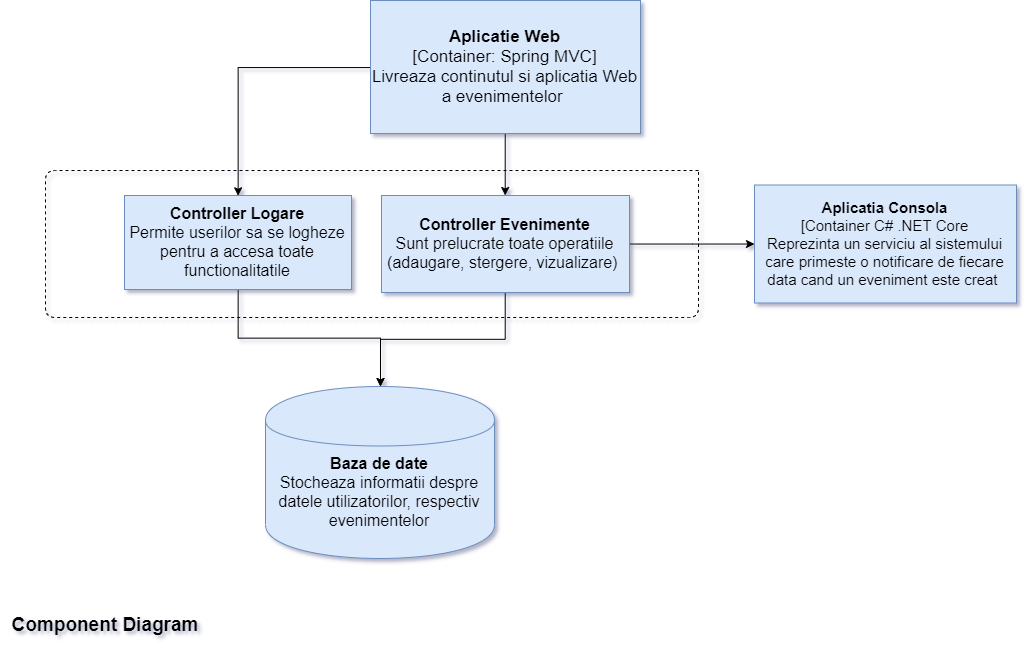

The diagram above was exported from draw.io. Its source (the exported page's mxGraphModel, read from the mxfile embedded in the PNG):
<mxGraphModel dx="1221" dy="726" grid="0" gridSize="10" guides="1" tooltips="1" connect="1" arrows="1" fold="1" page="1" pageScale="1" pageWidth="1169" pageHeight="827" math="0" shadow="0">
  <root>
    <mxCell id="0" />
    <mxCell id="1" parent="0" />
    <mxCell id="yckCMxt0RFXygxP6u8cS-1" style="edgeStyle=orthogonalEdgeStyle;rounded=0;orthogonalLoop=1;jettySize=auto;html=1;entryX=0.5;entryY=0;entryDx=0;entryDy=0;" edge="1" parent="1" source="Y1eL27JqUZ8alYybhMq2-2" target="Y1eL27JqUZ8alYybhMq2-3">
      <mxGeometry relative="1" as="geometry" />
    </mxCell>
    <mxCell id="yckCMxt0RFXygxP6u8cS-2" style="edgeStyle=orthogonalEdgeStyle;rounded=0;orthogonalLoop=1;jettySize=auto;html=1;" edge="1" parent="1" source="Y1eL27JqUZ8alYybhMq2-2" target="Y1eL27JqUZ8alYybhMq2-4">
      <mxGeometry relative="1" as="geometry" />
    </mxCell>
    <mxCell id="Y1eL27JqUZ8alYybhMq2-2" value="&lt;font style=&quot;font-size: 16px&quot;&gt;&lt;b style=&quot;font-size: 17px&quot;&gt;Aplicatie Web&lt;br&gt;&lt;/b&gt;&lt;span style=&quot;font-size: 17px&quot;&gt;[Container: Spring MVC]&lt;/span&gt;&lt;br style=&quot;font-size: 17px&quot;&gt;&lt;span style=&quot;font-size: 17px&quot;&gt;Livreaza continutul si aplicatia Web a evenimentelor&lt;/span&gt;&lt;b style=&quot;font-size: 17px&quot;&gt;&amp;nbsp;&lt;/b&gt;&lt;br&gt;&lt;/font&gt;" style="rounded=0;whiteSpace=wrap;html=1;fillColor=#dae8fc;strokeColor=#6c8ebf;" parent="1" vertex="1">
      <mxGeometry x="409" y="14" width="270" height="133" as="geometry" />
    </mxCell>
    <mxCell id="yckCMxt0RFXygxP6u8cS-9" style="edgeStyle=orthogonalEdgeStyle;rounded=0;orthogonalLoop=1;jettySize=auto;html=1;" edge="1" parent="1" source="Y1eL27JqUZ8alYybhMq2-3" target="Y1eL27JqUZ8alYybhMq2-6">
      <mxGeometry relative="1" as="geometry" />
    </mxCell>
    <mxCell id="Y1eL27JqUZ8alYybhMq2-3" value="&lt;font style=&quot;font-size: 16px&quot;&gt;&lt;b&gt;Controller Logare&lt;/b&gt;&lt;br&gt;Permite userilor sa se logheze pentru a accesa toate functionalitatile&lt;br&gt;&lt;/font&gt;" style="rounded=0;whiteSpace=wrap;html=1;fillColor=#dae8fc;strokeColor=#6c8ebf;" parent="1" vertex="1">
      <mxGeometry x="163" y="209" width="227" height="94" as="geometry" />
    </mxCell>
    <mxCell id="yckCMxt0RFXygxP6u8cS-8" style="edgeStyle=orthogonalEdgeStyle;rounded=0;orthogonalLoop=1;jettySize=auto;html=1;" edge="1" parent="1" source="Y1eL27JqUZ8alYybhMq2-4" target="Y1eL27JqUZ8alYybhMq2-6">
      <mxGeometry relative="1" as="geometry" />
    </mxCell>
    <mxCell id="yckCMxt0RFXygxP6u8cS-10" style="edgeStyle=orthogonalEdgeStyle;rounded=0;orthogonalLoop=1;jettySize=auto;html=1;" edge="1" parent="1" source="Y1eL27JqUZ8alYybhMq2-4" target="yckCMxt0RFXygxP6u8cS-5">
      <mxGeometry relative="1" as="geometry" />
    </mxCell>
    <mxCell id="Y1eL27JqUZ8alYybhMq2-4" value="&lt;font style=&quot;font-size: 16px&quot;&gt;&lt;b&gt;Controller Evenimente&lt;/b&gt;&lt;br&gt;Sunt prelucrate toate operatiile (adaugare, stergere, vizualizare)&amp;nbsp;&lt;br&gt;&lt;/font&gt;" style="rounded=0;whiteSpace=wrap;html=1;fillColor=#dae8fc;strokeColor=#6c8ebf;" parent="1" vertex="1">
      <mxGeometry x="420" y="209" width="248" height="97" as="geometry" />
    </mxCell>
    <mxCell id="Y1eL27JqUZ8alYybhMq2-6" value="&lt;font style=&quot;font-size: 16px&quot;&gt;&lt;b&gt;Baza de date&lt;/b&gt;&lt;br&gt;Stocheaza informatii despre datele utilizatorilor, respectiv evenimentelor&lt;br&gt;&lt;/font&gt;" style="shape=cylinder;whiteSpace=wrap;html=1;boundedLbl=1;backgroundOutline=1;fillColor=#dae8fc;strokeColor=#6c8ebf;" parent="1" vertex="1">
      <mxGeometry x="304" y="400" width="229" height="172" as="geometry" />
    </mxCell>
    <mxCell id="yckCMxt0RFXygxP6u8cS-3" value="" style="endArrow=none;dashed=1;html=1;" edge="1" parent="1">
      <mxGeometry width="50" height="50" relative="1" as="geometry">
        <mxPoint x="737" y="184" as="sourcePoint" />
        <mxPoint x="737" y="184" as="targetPoint" />
        <Array as="points">
          <mxPoint x="84" y="184" />
          <mxPoint x="84" y="331" />
          <mxPoint x="737" y="331" />
        </Array>
      </mxGeometry>
    </mxCell>
    <mxCell id="yckCMxt0RFXygxP6u8cS-4" value="&lt;font style=&quot;font-size: 19px&quot;&gt;&lt;b&gt;Component Diagram&lt;/b&gt;&lt;/font&gt;" style="text;html=1;strokeColor=none;fillColor=none;align=center;verticalAlign=middle;whiteSpace=wrap;rounded=0;" vertex="1" parent="1">
      <mxGeometry x="39" y="618" width="208" height="41" as="geometry" />
    </mxCell>
    <mxCell id="yckCMxt0RFXygxP6u8cS-5" value="&lt;font style=&quot;font-size: 15px&quot;&gt;&lt;b&gt;Aplicatia Consola&lt;/b&gt;&lt;br&gt;[Container C# .NET Core&lt;br&gt;Reprezinta un serviciu al sistemului care primeste o notificare de fiecare data cand un eveniment este creat&amp;nbsp;&lt;br&gt;&lt;/font&gt;" style="rounded=0;whiteSpace=wrap;html=1;fillColor=#dae8fc;strokeColor=#6c8ebf;" vertex="1" parent="1">
      <mxGeometry x="793" y="198.5" width="262" height="118" as="geometry" />
    </mxCell>
  </root>
</mxGraphModel>